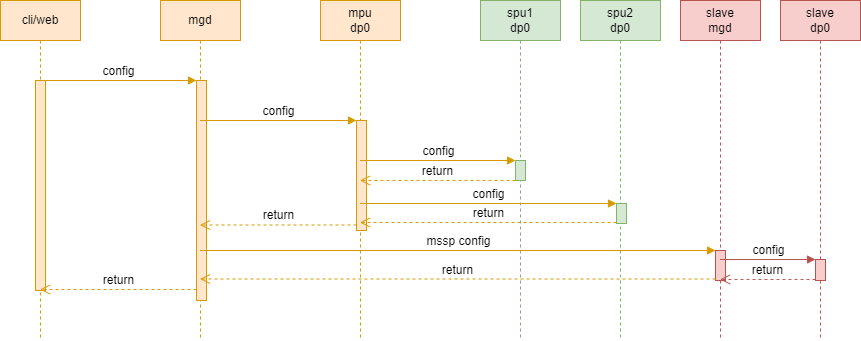

The diagram above was exported from draw.io. Its source (the exported page's mxGraphModel, read from the mxfile embedded in the PNG):
<mxGraphModel dx="1422" dy="762" grid="1" gridSize="10" guides="1" tooltips="1" connect="1" arrows="1" fold="1" page="1" pageScale="1" pageWidth="827" pageHeight="1169" math="0" shadow="0">
  <root>
    <mxCell id="0" />
    <mxCell id="1" parent="0" />
    <mxCell id="ehbiQx7lBkAJuEpPYMBC-1" value="cli/web" style="shape=umlLifeline;perimeter=lifelinePerimeter;whiteSpace=wrap;html=1;container=1;collapsible=0;recursiveResize=0;outlineConnect=0;fillColor=#ffe6cc;strokeColor=#d79b00;" vertex="1" parent="1">
      <mxGeometry x="120" y="120" width="80" height="340" as="geometry" />
    </mxCell>
    <mxCell id="ehbiQx7lBkAJuEpPYMBC-5" value="" style="html=1;points=[];perimeter=orthogonalPerimeter;fillColor=#ffe6cc;strokeColor=#d79b00;" vertex="1" parent="ehbiQx7lBkAJuEpPYMBC-1">
      <mxGeometry x="35" y="80" width="10" height="210" as="geometry" />
    </mxCell>
    <mxCell id="ehbiQx7lBkAJuEpPYMBC-2" value="mgd" style="shape=umlLifeline;perimeter=lifelinePerimeter;whiteSpace=wrap;html=1;container=1;collapsible=0;recursiveResize=0;outlineConnect=0;fillColor=#ffe6cc;strokeColor=#d79b00;" vertex="1" parent="1">
      <mxGeometry x="280" y="120" width="80" height="340" as="geometry" />
    </mxCell>
    <mxCell id="ehbiQx7lBkAJuEpPYMBC-6" value="" style="html=1;points=[];perimeter=orthogonalPerimeter;fillColor=#ffe6cc;strokeColor=#d79b00;" vertex="1" parent="ehbiQx7lBkAJuEpPYMBC-2">
      <mxGeometry x="36" y="80" width="10" height="220" as="geometry" />
    </mxCell>
    <mxCell id="ehbiQx7lBkAJuEpPYMBC-3" value="mpu&lt;br&gt;dp0" style="shape=umlLifeline;perimeter=lifelinePerimeter;whiteSpace=wrap;html=1;container=1;collapsible=0;recursiveResize=0;outlineConnect=0;fillColor=#ffe6cc;strokeColor=#d79b00;" vertex="1" parent="1">
      <mxGeometry x="440" y="120" width="80" height="340" as="geometry" />
    </mxCell>
    <mxCell id="ehbiQx7lBkAJuEpPYMBC-9" value="" style="html=1;points=[];perimeter=orthogonalPerimeter;fillColor=#ffe6cc;strokeColor=#d79b00;" vertex="1" parent="ehbiQx7lBkAJuEpPYMBC-3">
      <mxGeometry x="36" y="120" width="10" height="110" as="geometry" />
    </mxCell>
    <mxCell id="ehbiQx7lBkAJuEpPYMBC-4" value="spu1&lt;br&gt;dp0" style="shape=umlLifeline;perimeter=lifelinePerimeter;whiteSpace=wrap;html=1;container=1;collapsible=0;recursiveResize=0;outlineConnect=0;fillColor=#d5e8d4;strokeColor=#82b366;" vertex="1" parent="1">
      <mxGeometry x="600" y="120" width="80" height="340" as="geometry" />
    </mxCell>
    <mxCell id="ehbiQx7lBkAJuEpPYMBC-12" value="" style="html=1;points=[];perimeter=orthogonalPerimeter;fillColor=#d5e8d4;strokeColor=#82b366;" vertex="1" parent="ehbiQx7lBkAJuEpPYMBC-4">
      <mxGeometry x="35" y="160" width="10" height="20" as="geometry" />
    </mxCell>
    <mxCell id="ehbiQx7lBkAJuEpPYMBC-14" value="return" style="html=1;verticalAlign=bottom;endArrow=open;dashed=1;endSize=8;exitX=0;exitY=0.95;rounded=0;fillColor=#ffe6cc;strokeColor=#d79b00;" edge="1" parent="1">
      <mxGeometry relative="1" as="geometry">
        <mxPoint x="479.5" y="300" as="targetPoint" />
        <mxPoint x="635" y="300" as="sourcePoint" />
      </mxGeometry>
    </mxCell>
    <mxCell id="ehbiQx7lBkAJuEpPYMBC-10" value="config" style="html=1;verticalAlign=bottom;endArrow=block;entryX=0;entryY=0;rounded=0;fillColor=#ffe6cc;strokeColor=#d79b00;" edge="1" target="ehbiQx7lBkAJuEpPYMBC-9" parent="1" source="ehbiQx7lBkAJuEpPYMBC-2">
      <mxGeometry relative="1" as="geometry">
        <mxPoint x="406" y="240" as="sourcePoint" />
      </mxGeometry>
    </mxCell>
    <mxCell id="ehbiQx7lBkAJuEpPYMBC-13" value="config" style="html=1;verticalAlign=bottom;endArrow=block;entryX=0;entryY=0;rounded=0;fillColor=#ffe6cc;strokeColor=#d79b00;" edge="1" target="ehbiQx7lBkAJuEpPYMBC-12" parent="1" source="ehbiQx7lBkAJuEpPYMBC-3">
      <mxGeometry relative="1" as="geometry">
        <mxPoint x="520" y="320" as="sourcePoint" />
      </mxGeometry>
    </mxCell>
    <mxCell id="ehbiQx7lBkAJuEpPYMBC-11" value="return" style="html=1;verticalAlign=bottom;endArrow=open;dashed=1;endSize=8;exitX=0;exitY=0.95;rounded=0;fillColor=#ffe6cc;strokeColor=#d79b00;" edge="1" source="ehbiQx7lBkAJuEpPYMBC-9" parent="1" target="ehbiQx7lBkAJuEpPYMBC-2">
      <mxGeometry relative="1" as="geometry">
        <mxPoint x="400" y="280" as="targetPoint" />
      </mxGeometry>
    </mxCell>
    <mxCell id="ehbiQx7lBkAJuEpPYMBC-8" value="return" style="html=1;verticalAlign=bottom;endArrow=open;dashed=1;endSize=8;exitX=0;exitY=0.95;rounded=0;fillColor=#ffe6cc;strokeColor=#d79b00;" edge="1" source="ehbiQx7lBkAJuEpPYMBC-6" parent="1" target="ehbiQx7lBkAJuEpPYMBC-1">
      <mxGeometry relative="1" as="geometry">
        <mxPoint x="240" y="240" as="targetPoint" />
      </mxGeometry>
    </mxCell>
    <mxCell id="ehbiQx7lBkAJuEpPYMBC-7" value="config" style="html=1;verticalAlign=bottom;endArrow=block;entryX=0;entryY=0;rounded=0;fillColor=#ffe6cc;strokeColor=#d79b00;" edge="1" target="ehbiQx7lBkAJuEpPYMBC-6" parent="1" source="ehbiQx7lBkAJuEpPYMBC-1">
      <mxGeometry relative="1" as="geometry">
        <mxPoint x="250" y="200" as="sourcePoint" />
      </mxGeometry>
    </mxCell>
    <mxCell id="ehbiQx7lBkAJuEpPYMBC-15" value="spu2&lt;br&gt;dp0" style="shape=umlLifeline;perimeter=lifelinePerimeter;whiteSpace=wrap;html=1;container=1;collapsible=0;recursiveResize=0;outlineConnect=0;fillColor=#d5e8d4;strokeColor=#82b366;" vertex="1" parent="1">
      <mxGeometry x="700" y="120" width="80" height="340" as="geometry" />
    </mxCell>
    <mxCell id="ehbiQx7lBkAJuEpPYMBC-17" value="" style="html=1;points=[];perimeter=orthogonalPerimeter;fillColor=#d5e8d4;strokeColor=#82b366;" vertex="1" parent="ehbiQx7lBkAJuEpPYMBC-15">
      <mxGeometry x="36" y="203" width="10" height="20" as="geometry" />
    </mxCell>
    <mxCell id="ehbiQx7lBkAJuEpPYMBC-18" value="config" style="html=1;verticalAlign=bottom;endArrow=block;entryX=0;entryY=0;rounded=0;fillColor=#ffe6cc;strokeColor=#d79b00;" edge="1" target="ehbiQx7lBkAJuEpPYMBC-17" parent="1">
      <mxGeometry relative="1" as="geometry">
        <mxPoint x="479.5" y="323" as="sourcePoint" />
      </mxGeometry>
    </mxCell>
    <mxCell id="ehbiQx7lBkAJuEpPYMBC-19" value="return" style="html=1;verticalAlign=bottom;endArrow=open;dashed=1;endSize=8;exitX=0;exitY=0.95;rounded=0;fillColor=#ffe6cc;strokeColor=#d79b00;" edge="1" source="ehbiQx7lBkAJuEpPYMBC-17" parent="1">
      <mxGeometry relative="1" as="geometry">
        <mxPoint x="479.5" y="342" as="targetPoint" />
      </mxGeometry>
    </mxCell>
    <mxCell id="ehbiQx7lBkAJuEpPYMBC-20" value="slave&lt;br&gt;mgd" style="shape=umlLifeline;perimeter=lifelinePerimeter;whiteSpace=wrap;html=1;container=1;collapsible=0;recursiveResize=0;outlineConnect=0;fillColor=#f8cecc;strokeColor=#b85450;" vertex="1" parent="1">
      <mxGeometry x="800" y="120" width="80" height="340" as="geometry" />
    </mxCell>
    <mxCell id="ehbiQx7lBkAJuEpPYMBC-21" value="" style="html=1;points=[];perimeter=orthogonalPerimeter;fillColor=#f8cecc;strokeColor=#b85450;" vertex="1" parent="1">
      <mxGeometry x="835" y="370" width="10" height="30" as="geometry" />
    </mxCell>
    <mxCell id="ehbiQx7lBkAJuEpPYMBC-22" value="mssp config" style="html=1;verticalAlign=bottom;endArrow=block;entryX=0;entryY=0;rounded=0;fillColor=#ffe6cc;strokeColor=#d79b00;" edge="1" target="ehbiQx7lBkAJuEpPYMBC-21" parent="1" source="ehbiQx7lBkAJuEpPYMBC-2">
      <mxGeometry relative="1" as="geometry">
        <mxPoint x="765" y="360" as="sourcePoint" />
      </mxGeometry>
    </mxCell>
    <mxCell id="ehbiQx7lBkAJuEpPYMBC-23" value="return" style="html=1;verticalAlign=bottom;endArrow=open;dashed=1;endSize=8;exitX=0;exitY=0.95;rounded=0;fillColor=#ffe6cc;strokeColor=#d79b00;" edge="1" source="ehbiQx7lBkAJuEpPYMBC-21" parent="1" target="ehbiQx7lBkAJuEpPYMBC-2">
      <mxGeometry relative="1" as="geometry">
        <mxPoint x="765" y="436" as="targetPoint" />
      </mxGeometry>
    </mxCell>
    <mxCell id="ehbiQx7lBkAJuEpPYMBC-24" value="slave&lt;br&gt;dp0" style="shape=umlLifeline;perimeter=lifelinePerimeter;whiteSpace=wrap;html=1;container=1;collapsible=0;recursiveResize=0;outlineConnect=0;fillColor=#f8cecc;strokeColor=#b85450;" vertex="1" parent="1">
      <mxGeometry x="900" y="120" width="80" height="340" as="geometry" />
    </mxCell>
    <mxCell id="ehbiQx7lBkAJuEpPYMBC-25" value="" style="html=1;points=[];perimeter=orthogonalPerimeter;fillColor=#f8cecc;strokeColor=#b85450;" vertex="1" parent="ehbiQx7lBkAJuEpPYMBC-24">
      <mxGeometry x="35" y="259" width="10" height="21" as="geometry" />
    </mxCell>
    <mxCell id="ehbiQx7lBkAJuEpPYMBC-27" value="return" style="html=1;verticalAlign=bottom;endArrow=open;dashed=1;endSize=8;exitX=0;exitY=0.95;rounded=0;fillColor=#f8cecc;strokeColor=#b85450;" edge="1" source="ehbiQx7lBkAJuEpPYMBC-25" parent="1" target="ehbiQx7lBkAJuEpPYMBC-20">
      <mxGeometry relative="1" as="geometry">
        <mxPoint x="865" y="455" as="targetPoint" />
      </mxGeometry>
    </mxCell>
    <mxCell id="ehbiQx7lBkAJuEpPYMBC-26" value="config" style="html=1;verticalAlign=bottom;endArrow=block;entryX=0;entryY=0;rounded=0;fillColor=#f8cecc;strokeColor=#b85450;" edge="1" target="ehbiQx7lBkAJuEpPYMBC-25" parent="1" source="ehbiQx7lBkAJuEpPYMBC-20">
      <mxGeometry relative="1" as="geometry">
        <mxPoint x="865" y="379" as="sourcePoint" />
      </mxGeometry>
    </mxCell>
  </root>
</mxGraphModel>